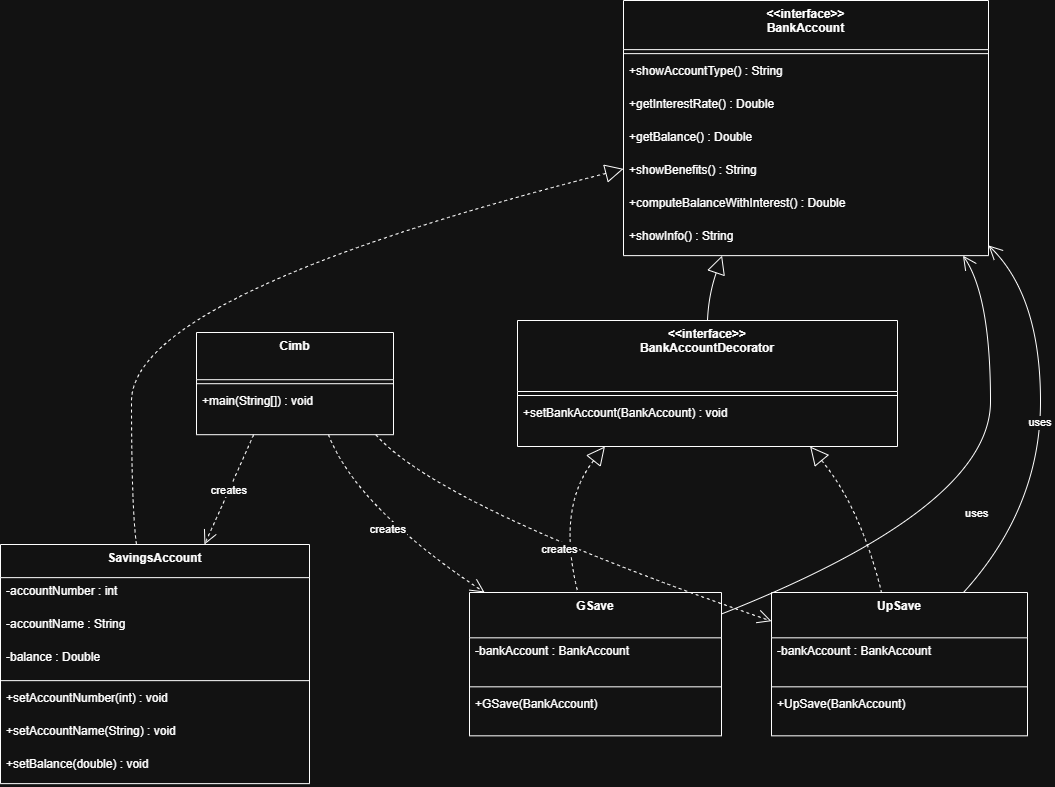

The diagram above was exported from draw.io. Its source (the exported page's mxGraphModel, read from the mxfile embedded in the PNG):
<mxGraphModel dx="1783" dy="1061" grid="1" gridSize="10" guides="1" tooltips="1" connect="1" arrows="1" fold="1" page="1" pageScale="1" pageWidth="850" pageHeight="1100" math="0" shadow="0">
  <root>
    <mxCell id="0" />
    <mxCell id="1" parent="0" />
    <mxCell id="i6yuSzLubkhBNVmpj3DR-1" value="&lt;&lt;interface&gt;&gt;&#10;BankAccount" style="swimlane;fontStyle=1;align=center;verticalAlign=top;childLayout=stackLayout;horizontal=1;startSize=49.125;horizontalStack=0;resizeParent=1;resizeParentMax=0;resizeLast=0;collapsible=0;marginBottom=0;" vertex="1" parent="1">
      <mxGeometry x="643" y="20" width="365" height="255.125" as="geometry" />
    </mxCell>
    <mxCell id="i6yuSzLubkhBNVmpj3DR-2" style="line;strokeWidth=1;fillColor=none;align=left;verticalAlign=middle;spacingTop=-1;spacingLeft=3;spacingRight=3;rotatable=0;labelPosition=right;points=[];portConstraint=eastwest;strokeColor=inherit;" vertex="1" parent="i6yuSzLubkhBNVmpj3DR-1">
      <mxGeometry y="49.125" width="365" height="8" as="geometry" />
    </mxCell>
    <mxCell id="i6yuSzLubkhBNVmpj3DR-3" value="+showAccountType() : String" style="text;strokeColor=none;fillColor=none;align=left;verticalAlign=top;spacingLeft=4;spacingRight=4;overflow=hidden;rotatable=0;points=[[0,0.5],[1,0.5]];portConstraint=eastwest;" vertex="1" parent="i6yuSzLubkhBNVmpj3DR-1">
      <mxGeometry y="57.125" width="365" height="33" as="geometry" />
    </mxCell>
    <mxCell id="i6yuSzLubkhBNVmpj3DR-4" value="+getInterestRate() : Double" style="text;strokeColor=none;fillColor=none;align=left;verticalAlign=top;spacingLeft=4;spacingRight=4;overflow=hidden;rotatable=0;points=[[0,0.5],[1,0.5]];portConstraint=eastwest;" vertex="1" parent="i6yuSzLubkhBNVmpj3DR-1">
      <mxGeometry y="90.125" width="365" height="33" as="geometry" />
    </mxCell>
    <mxCell id="i6yuSzLubkhBNVmpj3DR-5" value="+getBalance() : Double" style="text;strokeColor=none;fillColor=none;align=left;verticalAlign=top;spacingLeft=4;spacingRight=4;overflow=hidden;rotatable=0;points=[[0,0.5],[1,0.5]];portConstraint=eastwest;" vertex="1" parent="i6yuSzLubkhBNVmpj3DR-1">
      <mxGeometry y="123.125" width="365" height="33" as="geometry" />
    </mxCell>
    <mxCell id="i6yuSzLubkhBNVmpj3DR-6" value="+showBenefits() : String" style="text;strokeColor=none;fillColor=none;align=left;verticalAlign=top;spacingLeft=4;spacingRight=4;overflow=hidden;rotatable=0;points=[[0,0.5],[1,0.5]];portConstraint=eastwest;" vertex="1" parent="i6yuSzLubkhBNVmpj3DR-1">
      <mxGeometry y="156.125" width="365" height="33" as="geometry" />
    </mxCell>
    <mxCell id="i6yuSzLubkhBNVmpj3DR-7" value="+computeBalanceWithInterest() : Double" style="text;strokeColor=none;fillColor=none;align=left;verticalAlign=top;spacingLeft=4;spacingRight=4;overflow=hidden;rotatable=0;points=[[0,0.5],[1,0.5]];portConstraint=eastwest;" vertex="1" parent="i6yuSzLubkhBNVmpj3DR-1">
      <mxGeometry y="189.125" width="365" height="33" as="geometry" />
    </mxCell>
    <mxCell id="i6yuSzLubkhBNVmpj3DR-8" value="+showInfo() : String" style="text;strokeColor=none;fillColor=none;align=left;verticalAlign=top;spacingLeft=4;spacingRight=4;overflow=hidden;rotatable=0;points=[[0,0.5],[1,0.5]];portConstraint=eastwest;" vertex="1" parent="i6yuSzLubkhBNVmpj3DR-1">
      <mxGeometry y="222.125" width="365" height="33" as="geometry" />
    </mxCell>
    <mxCell id="i6yuSzLubkhBNVmpj3DR-9" value="SavingsAccount" style="swimlane;fontStyle=1;align=center;verticalAlign=top;childLayout=stackLayout;horizontal=1;startSize=33.142857142857146;horizontalStack=0;resizeParent=1;resizeParentMax=0;resizeLast=0;collapsible=0;marginBottom=0;" vertex="1" parent="1">
      <mxGeometry x="20" y="564" width="309" height="239.14285714285714" as="geometry" />
    </mxCell>
    <mxCell id="i6yuSzLubkhBNVmpj3DR-10" value="-accountNumber : int" style="text;strokeColor=none;fillColor=none;align=left;verticalAlign=top;spacingLeft=4;spacingRight=4;overflow=hidden;rotatable=0;points=[[0,0.5],[1,0.5]];portConstraint=eastwest;" vertex="1" parent="i6yuSzLubkhBNVmpj3DR-9">
      <mxGeometry y="33.142857142857146" width="309" height="33" as="geometry" />
    </mxCell>
    <mxCell id="i6yuSzLubkhBNVmpj3DR-11" value="-accountName : String" style="text;strokeColor=none;fillColor=none;align=left;verticalAlign=top;spacingLeft=4;spacingRight=4;overflow=hidden;rotatable=0;points=[[0,0.5],[1,0.5]];portConstraint=eastwest;" vertex="1" parent="i6yuSzLubkhBNVmpj3DR-9">
      <mxGeometry y="66.14285714285714" width="309" height="33" as="geometry" />
    </mxCell>
    <mxCell id="i6yuSzLubkhBNVmpj3DR-12" value="-balance : Double" style="text;strokeColor=none;fillColor=none;align=left;verticalAlign=top;spacingLeft=4;spacingRight=4;overflow=hidden;rotatable=0;points=[[0,0.5],[1,0.5]];portConstraint=eastwest;" vertex="1" parent="i6yuSzLubkhBNVmpj3DR-9">
      <mxGeometry y="99.14285714285714" width="309" height="33" as="geometry" />
    </mxCell>
    <mxCell id="i6yuSzLubkhBNVmpj3DR-13" style="line;strokeWidth=1;fillColor=none;align=left;verticalAlign=middle;spacingTop=-1;spacingLeft=3;spacingRight=3;rotatable=0;labelPosition=right;points=[];portConstraint=eastwest;strokeColor=inherit;" vertex="1" parent="i6yuSzLubkhBNVmpj3DR-9">
      <mxGeometry y="132.14285714285714" width="309" height="8" as="geometry" />
    </mxCell>
    <mxCell id="i6yuSzLubkhBNVmpj3DR-14" value="+setAccountNumber(int) : void" style="text;strokeColor=none;fillColor=none;align=left;verticalAlign=top;spacingLeft=4;spacingRight=4;overflow=hidden;rotatable=0;points=[[0,0.5],[1,0.5]];portConstraint=eastwest;" vertex="1" parent="i6yuSzLubkhBNVmpj3DR-9">
      <mxGeometry y="140.14285714285714" width="309" height="33" as="geometry" />
    </mxCell>
    <mxCell id="i6yuSzLubkhBNVmpj3DR-15" value="+setAccountName(String) : void" style="text;strokeColor=none;fillColor=none;align=left;verticalAlign=top;spacingLeft=4;spacingRight=4;overflow=hidden;rotatable=0;points=[[0,0.5],[1,0.5]];portConstraint=eastwest;" vertex="1" parent="i6yuSzLubkhBNVmpj3DR-9">
      <mxGeometry y="173.14285714285714" width="309" height="33" as="geometry" />
    </mxCell>
    <mxCell id="i6yuSzLubkhBNVmpj3DR-16" value="+setBalance(double) : void" style="text;strokeColor=none;fillColor=none;align=left;verticalAlign=top;spacingLeft=4;spacingRight=4;overflow=hidden;rotatable=0;points=[[0,0.5],[1,0.5]];portConstraint=eastwest;" vertex="1" parent="i6yuSzLubkhBNVmpj3DR-9">
      <mxGeometry y="206.14285714285714" width="309" height="33" as="geometry" />
    </mxCell>
    <mxCell id="i6yuSzLubkhBNVmpj3DR-17" value="&lt;&lt;interface&gt;&gt;&#10;BankAccountDecorator" style="swimlane;fontStyle=1;align=center;verticalAlign=top;childLayout=stackLayout;horizontal=1;startSize=71;horizontalStack=0;resizeParent=1;resizeParentMax=0;resizeLast=0;collapsible=0;marginBottom=0;" vertex="1" parent="1">
      <mxGeometry x="537" y="340" width="380" height="126" as="geometry" />
    </mxCell>
    <mxCell id="i6yuSzLubkhBNVmpj3DR-18" style="line;strokeWidth=1;fillColor=none;align=left;verticalAlign=middle;spacingTop=-1;spacingLeft=3;spacingRight=3;rotatable=0;labelPosition=right;points=[];portConstraint=eastwest;strokeColor=inherit;" vertex="1" parent="i6yuSzLubkhBNVmpj3DR-17">
      <mxGeometry y="71" width="380" height="8" as="geometry" />
    </mxCell>
    <mxCell id="i6yuSzLubkhBNVmpj3DR-19" value="+setBankAccount(BankAccount) : void" style="text;strokeColor=none;fillColor=none;align=left;verticalAlign=top;spacingLeft=4;spacingRight=4;overflow=hidden;rotatable=0;points=[[0,0.5],[1,0.5]];portConstraint=eastwest;" vertex="1" parent="i6yuSzLubkhBNVmpj3DR-17">
      <mxGeometry y="79" width="380" height="47" as="geometry" />
    </mxCell>
    <mxCell id="i6yuSzLubkhBNVmpj3DR-20" value="GSave" style="swimlane;fontStyle=1;align=center;verticalAlign=top;childLayout=stackLayout;horizontal=1;startSize=45.333333333333336;horizontalStack=0;resizeParent=1;resizeParentMax=0;resizeLast=0;collapsible=0;marginBottom=0;" vertex="1" parent="1">
      <mxGeometry x="489" y="612" width="252" height="143.33333333333334" as="geometry" />
    </mxCell>
    <mxCell id="i6yuSzLubkhBNVmpj3DR-21" value="-bankAccount : BankAccount" style="text;strokeColor=none;fillColor=none;align=left;verticalAlign=top;spacingLeft=4;spacingRight=4;overflow=hidden;rotatable=0;points=[[0,0.5],[1,0.5]];portConstraint=eastwest;" vertex="1" parent="i6yuSzLubkhBNVmpj3DR-20">
      <mxGeometry y="45.333333333333336" width="252" height="45" as="geometry" />
    </mxCell>
    <mxCell id="i6yuSzLubkhBNVmpj3DR-22" style="line;strokeWidth=1;fillColor=none;align=left;verticalAlign=middle;spacingTop=-1;spacingLeft=3;spacingRight=3;rotatable=0;labelPosition=right;points=[];portConstraint=eastwest;strokeColor=inherit;" vertex="1" parent="i6yuSzLubkhBNVmpj3DR-20">
      <mxGeometry y="90.33333333333334" width="252" height="8" as="geometry" />
    </mxCell>
    <mxCell id="i6yuSzLubkhBNVmpj3DR-23" value="+GSave(BankAccount)" style="text;strokeColor=none;fillColor=none;align=left;verticalAlign=top;spacingLeft=4;spacingRight=4;overflow=hidden;rotatable=0;points=[[0,0.5],[1,0.5]];portConstraint=eastwest;" vertex="1" parent="i6yuSzLubkhBNVmpj3DR-20">
      <mxGeometry y="98.33333333333334" width="252" height="45" as="geometry" />
    </mxCell>
    <mxCell id="i6yuSzLubkhBNVmpj3DR-24" value="UpSave" style="swimlane;fontStyle=1;align=center;verticalAlign=top;childLayout=stackLayout;horizontal=1;startSize=45.333333333333336;horizontalStack=0;resizeParent=1;resizeParentMax=0;resizeLast=0;collapsible=0;marginBottom=0;" vertex="1" parent="1">
      <mxGeometry x="791" y="612" width="256" height="143.33333333333334" as="geometry" />
    </mxCell>
    <mxCell id="i6yuSzLubkhBNVmpj3DR-25" value="-bankAccount : BankAccount" style="text;strokeColor=none;fillColor=none;align=left;verticalAlign=top;spacingLeft=4;spacingRight=4;overflow=hidden;rotatable=0;points=[[0,0.5],[1,0.5]];portConstraint=eastwest;" vertex="1" parent="i6yuSzLubkhBNVmpj3DR-24">
      <mxGeometry y="45.333333333333336" width="256" height="45" as="geometry" />
    </mxCell>
    <mxCell id="i6yuSzLubkhBNVmpj3DR-26" style="line;strokeWidth=1;fillColor=none;align=left;verticalAlign=middle;spacingTop=-1;spacingLeft=3;spacingRight=3;rotatable=0;labelPosition=right;points=[];portConstraint=eastwest;strokeColor=inherit;" vertex="1" parent="i6yuSzLubkhBNVmpj3DR-24">
      <mxGeometry y="90.33333333333334" width="256" height="8" as="geometry" />
    </mxCell>
    <mxCell id="i6yuSzLubkhBNVmpj3DR-27" value="+UpSave(BankAccount)" style="text;strokeColor=none;fillColor=none;align=left;verticalAlign=top;spacingLeft=4;spacingRight=4;overflow=hidden;rotatable=0;points=[[0,0.5],[1,0.5]];portConstraint=eastwest;" vertex="1" parent="i6yuSzLubkhBNVmpj3DR-24">
      <mxGeometry y="98.33333333333334" width="256" height="45" as="geometry" />
    </mxCell>
    <mxCell id="i6yuSzLubkhBNVmpj3DR-28" value="Cimb" style="swimlane;fontStyle=1;align=center;verticalAlign=top;childLayout=stackLayout;horizontal=1;startSize=47.2;horizontalStack=0;resizeParent=1;resizeParentMax=0;resizeLast=0;collapsible=0;marginBottom=0;" vertex="1" parent="1">
      <mxGeometry x="216" y="352" width="197" height="102.2" as="geometry" />
    </mxCell>
    <mxCell id="i6yuSzLubkhBNVmpj3DR-29" style="line;strokeWidth=1;fillColor=none;align=left;verticalAlign=middle;spacingTop=-1;spacingLeft=3;spacingRight=3;rotatable=0;labelPosition=right;points=[];portConstraint=eastwest;strokeColor=inherit;" vertex="1" parent="i6yuSzLubkhBNVmpj3DR-28">
      <mxGeometry y="47.2" width="197" height="8" as="geometry" />
    </mxCell>
    <mxCell id="i6yuSzLubkhBNVmpj3DR-30" value="+main(String[]) : void" style="text;strokeColor=none;fillColor=none;align=left;verticalAlign=top;spacingLeft=4;spacingRight=4;overflow=hidden;rotatable=0;points=[[0,0.5],[1,0.5]];portConstraint=eastwest;" vertex="1" parent="i6yuSzLubkhBNVmpj3DR-28">
      <mxGeometry y="55.2" width="197" height="47" as="geometry" />
    </mxCell>
    <mxCell id="i6yuSzLubkhBNVmpj3DR-31" value="" style="curved=1;dashed=1;startArrow=block;startSize=16;startFill=0;endArrow=none;exitX=0;exitY=0.66;entryX=0.44;entryY=0;rounded=0;" edge="1" parent="1" source="i6yuSzLubkhBNVmpj3DR-1" target="i6yuSzLubkhBNVmpj3DR-9">
      <mxGeometry relative="1" as="geometry">
        <Array as="points">
          <mxPoint x="151" y="315" />
          <mxPoint x="151" y="527" />
        </Array>
      </mxGeometry>
    </mxCell>
    <mxCell id="i6yuSzLubkhBNVmpj3DR-32" value="" style="curved=1;startArrow=block;startSize=16;startFill=0;endArrow=none;exitX=0.27;exitY=1;entryX=0.5;entryY=0;rounded=0;" edge="1" parent="1" source="i6yuSzLubkhBNVmpj3DR-1" target="i6yuSzLubkhBNVmpj3DR-17">
      <mxGeometry relative="1" as="geometry">
        <Array as="points">
          <mxPoint x="728" y="315" />
        </Array>
      </mxGeometry>
    </mxCell>
    <mxCell id="i6yuSzLubkhBNVmpj3DR-33" value="" style="curved=1;dashed=1;startArrow=block;startSize=16;startFill=0;endArrow=none;exitX=0.23;exitY=1;entryX=0.43;entryY=0;rounded=0;" edge="1" parent="1" source="i6yuSzLubkhBNVmpj3DR-17" target="i6yuSzLubkhBNVmpj3DR-20">
      <mxGeometry relative="1" as="geometry">
        <Array as="points">
          <mxPoint x="576" y="527" />
        </Array>
      </mxGeometry>
    </mxCell>
    <mxCell id="i6yuSzLubkhBNVmpj3DR-34" value="" style="curved=1;dashed=1;startArrow=block;startSize=16;startFill=0;endArrow=none;exitX=0.77;exitY=1;entryX=0.43;entryY=0;rounded=0;" edge="1" parent="1" source="i6yuSzLubkhBNVmpj3DR-17" target="i6yuSzLubkhBNVmpj3DR-24">
      <mxGeometry relative="1" as="geometry">
        <Array as="points">
          <mxPoint x="880" y="527" />
        </Array>
      </mxGeometry>
    </mxCell>
    <mxCell id="i6yuSzLubkhBNVmpj3DR-35" value="uses" style="curved=1;startArrow=none;endArrow=open;endSize=12;exitX=1;exitY=0.15;entryX=0.93;entryY=1;rounded=0;" edge="1" parent="1" source="i6yuSzLubkhBNVmpj3DR-20" target="i6yuSzLubkhBNVmpj3DR-1">
      <mxGeometry relative="1" as="geometry">
        <Array as="points">
          <mxPoint x="1010" y="527" />
          <mxPoint x="1010" y="315" />
        </Array>
      </mxGeometry>
    </mxCell>
    <mxCell id="i6yuSzLubkhBNVmpj3DR-36" value="uses" style="curved=1;startArrow=none;endArrow=open;endSize=12;exitX=0.75;exitY=0;entryX=1;entryY=0.96;rounded=0;" edge="1" parent="1" source="i6yuSzLubkhBNVmpj3DR-24" target="i6yuSzLubkhBNVmpj3DR-1">
      <mxGeometry relative="1" as="geometry">
        <Array as="points">
          <mxPoint x="1060" y="527" />
          <mxPoint x="1060" y="315" />
        </Array>
      </mxGeometry>
    </mxCell>
    <mxCell id="i6yuSzLubkhBNVmpj3DR-37" value="creates" style="curved=1;dashed=1;startArrow=none;endArrow=open;endSize=12;exitX=0.29;exitY=1;entryX=0.66;entryY=0;rounded=0;" edge="1" parent="1" source="i6yuSzLubkhBNVmpj3DR-28" target="i6yuSzLubkhBNVmpj3DR-9">
      <mxGeometry relative="1" as="geometry">
        <Array as="points">
          <mxPoint x="241" y="527" />
        </Array>
      </mxGeometry>
    </mxCell>
    <mxCell id="i6yuSzLubkhBNVmpj3DR-38" value="creates" style="curved=1;dashed=1;startArrow=none;endArrow=open;endSize=12;exitX=0.67;exitY=1;entryX=0.06;entryY=0;rounded=0;" edge="1" parent="1" source="i6yuSzLubkhBNVmpj3DR-28" target="i6yuSzLubkhBNVmpj3DR-20">
      <mxGeometry relative="1" as="geometry">
        <Array as="points">
          <mxPoint x="376" y="527" />
        </Array>
      </mxGeometry>
    </mxCell>
    <mxCell id="i6yuSzLubkhBNVmpj3DR-39" value="creates" style="curved=1;dashed=1;startArrow=none;endArrow=open;endSize=12;exitX=0.91;exitY=1;entryX=0;entryY=0.2;rounded=0;" edge="1" parent="1" source="i6yuSzLubkhBNVmpj3DR-28" target="i6yuSzLubkhBNVmpj3DR-24">
      <mxGeometry relative="1" as="geometry">
        <Array as="points">
          <mxPoint x="460" y="527" />
        </Array>
      </mxGeometry>
    </mxCell>
  </root>
</mxGraphModel>